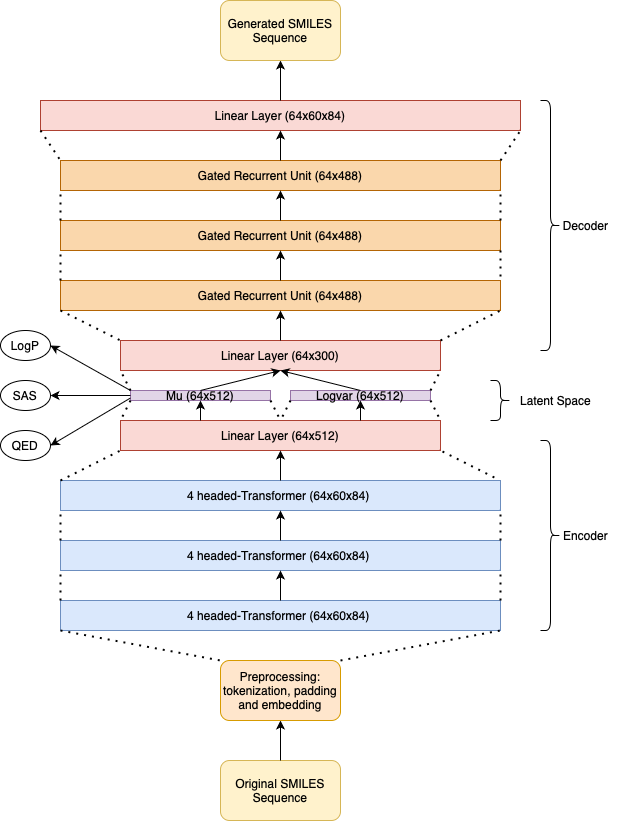

The diagram above was exported from draw.io. Its source (the exported page's mxGraphModel, read from the mxfile embedded in the PNG):
<mxGraphModel dx="954" dy="624" grid="1" gridSize="10" guides="1" tooltips="1" connect="1" arrows="1" fold="1" page="1" pageScale="1" pageWidth="827" pageHeight="1169" math="0" shadow="0">
  <root>
    <mxCell id="0" />
    <mxCell id="1" parent="0" />
    <mxCell id="WO1RUo0F57jMfH9uNYzW-1" value="Original SMILES Sequence" style="rounded=1;whiteSpace=wrap;html=1;fillColor=#fff2cc;strokeColor=#d6b656;" parent="1" vertex="1">
      <mxGeometry x="320" y="820" width="120" height="60" as="geometry" />
    </mxCell>
    <mxCell id="WO1RUo0F57jMfH9uNYzW-2" value="" style="endArrow=classic;html=1;rounded=0;exitX=0.5;exitY=0;exitDx=0;exitDy=0;" parent="1" source="WO1RUo0F57jMfH9uNYzW-1" edge="1">
      <mxGeometry width="50" height="50" relative="1" as="geometry">
        <mxPoint x="190" y="740" as="sourcePoint" />
        <mxPoint x="380" y="780" as="targetPoint" />
      </mxGeometry>
    </mxCell>
    <mxCell id="WO1RUo0F57jMfH9uNYzW-4" value="Preprocessing: tokenization, padding and embedding" style="rounded=1;whiteSpace=wrap;html=1;fillColor=#ffe6cc;strokeColor=#d79b00;" parent="1" vertex="1">
      <mxGeometry x="320" y="720" width="120" height="60" as="geometry" />
    </mxCell>
    <mxCell id="cu-IomKkTW2KlCZJc25S-1" value="4 headed-Transformer (64x60x84)&amp;nbsp;" style="rounded=0;whiteSpace=wrap;html=1;fillColor=#dae8fc;strokeColor=#6c8ebf;" parent="1" vertex="1">
      <mxGeometry x="160" y="660" width="440" height="30" as="geometry" />
    </mxCell>
    <mxCell id="cu-IomKkTW2KlCZJc25S-5" value="" style="endArrow=none;dashed=1;html=1;dashPattern=1 3;strokeWidth=2;rounded=0;entryX=1;entryY=1;entryDx=0;entryDy=0;exitX=1;exitY=0;exitDx=0;exitDy=0;" parent="1" source="WO1RUo0F57jMfH9uNYzW-4" target="cu-IomKkTW2KlCZJc25S-1" edge="1">
      <mxGeometry width="50" height="50" relative="1" as="geometry">
        <mxPoint x="440" y="720" as="sourcePoint" />
        <mxPoint x="490" y="670" as="targetPoint" />
      </mxGeometry>
    </mxCell>
    <mxCell id="cu-IomKkTW2KlCZJc25S-6" value="" style="endArrow=none;dashed=1;html=1;dashPattern=1 3;strokeWidth=2;rounded=0;exitX=0;exitY=1;exitDx=0;exitDy=0;entryX=0;entryY=0;entryDx=0;entryDy=0;" parent="1" source="cu-IomKkTW2KlCZJc25S-1" target="WO1RUo0F57jMfH9uNYzW-4" edge="1">
      <mxGeometry width="50" height="50" relative="1" as="geometry">
        <mxPoint x="390" y="640" as="sourcePoint" />
        <mxPoint x="440" y="590" as="targetPoint" />
      </mxGeometry>
    </mxCell>
    <mxCell id="cu-IomKkTW2KlCZJc25S-9" value="4 headed-Transformer (64x60x84)&amp;nbsp;" style="rounded=0;whiteSpace=wrap;html=1;fillColor=#dae8fc;strokeColor=#6c8ebf;" parent="1" vertex="1">
      <mxGeometry x="160" y="600" width="440" height="30" as="geometry" />
    </mxCell>
    <mxCell id="cu-IomKkTW2KlCZJc25S-10" value="4 headed-Transformer (64x60x84)&amp;nbsp;" style="rounded=0;whiteSpace=wrap;html=1;fillColor=#dae8fc;strokeColor=#6c8ebf;" parent="1" vertex="1">
      <mxGeometry x="160" y="540" width="440" height="30" as="geometry" />
    </mxCell>
    <mxCell id="cu-IomKkTW2KlCZJc25S-20" value="" style="endArrow=classic;html=1;rounded=0;exitX=0.5;exitY=0;exitDx=0;exitDy=0;entryX=0.5;entryY=1;entryDx=0;entryDy=0;" parent="1" source="cu-IomKkTW2KlCZJc25S-1" target="cu-IomKkTW2KlCZJc25S-9" edge="1">
      <mxGeometry width="50" height="50" relative="1" as="geometry">
        <mxPoint x="370" y="650" as="sourcePoint" />
        <mxPoint x="420" y="600" as="targetPoint" />
        <Array as="points" />
      </mxGeometry>
    </mxCell>
    <mxCell id="cu-IomKkTW2KlCZJc25S-21" value="" style="endArrow=classic;html=1;rounded=0;exitX=0.5;exitY=0;exitDx=0;exitDy=0;entryX=0.5;entryY=1;entryDx=0;entryDy=0;" parent="1" source="cu-IomKkTW2KlCZJc25S-9" target="cu-IomKkTW2KlCZJc25S-10" edge="1">
      <mxGeometry width="50" height="50" relative="1" as="geometry">
        <mxPoint x="370" y="650" as="sourcePoint" />
        <mxPoint x="420" y="600" as="targetPoint" />
      </mxGeometry>
    </mxCell>
    <mxCell id="cu-IomKkTW2KlCZJc25S-22" value="" style="endArrow=none;dashed=1;html=1;dashPattern=1 3;strokeWidth=2;rounded=0;entryX=1;entryY=1;entryDx=0;entryDy=0;exitX=1;exitY=0;exitDx=0;exitDy=0;" parent="1" source="cu-IomKkTW2KlCZJc25S-1" target="cu-IomKkTW2KlCZJc25S-9" edge="1">
      <mxGeometry width="50" height="50" relative="1" as="geometry">
        <mxPoint x="370" y="660" as="sourcePoint" />
        <mxPoint x="420" y="610" as="targetPoint" />
      </mxGeometry>
    </mxCell>
    <mxCell id="cu-IomKkTW2KlCZJc25S-24" value="" style="endArrow=none;dashed=1;html=1;dashPattern=1 3;strokeWidth=2;rounded=0;exitX=0;exitY=0;exitDx=0;exitDy=0;entryX=0;entryY=1;entryDx=0;entryDy=0;" parent="1" source="cu-IomKkTW2KlCZJc25S-1" target="cu-IomKkTW2KlCZJc25S-9" edge="1">
      <mxGeometry width="50" height="50" relative="1" as="geometry">
        <mxPoint x="370" y="660" as="sourcePoint" />
        <mxPoint x="420" y="610" as="targetPoint" />
      </mxGeometry>
    </mxCell>
    <mxCell id="cu-IomKkTW2KlCZJc25S-28" value="" style="endArrow=none;dashed=1;html=1;dashPattern=1 3;strokeWidth=2;rounded=0;exitX=0;exitY=0;exitDx=0;exitDy=0;entryX=0;entryY=1;entryDx=0;entryDy=0;" parent="1" source="cu-IomKkTW2KlCZJc25S-9" target="cu-IomKkTW2KlCZJc25S-10" edge="1">
      <mxGeometry width="50" height="50" relative="1" as="geometry">
        <mxPoint x="370" y="660" as="sourcePoint" />
        <mxPoint x="420" y="610" as="targetPoint" />
      </mxGeometry>
    </mxCell>
    <mxCell id="cu-IomKkTW2KlCZJc25S-29" value="" style="endArrow=none;dashed=1;html=1;dashPattern=1 3;strokeWidth=2;rounded=0;entryX=1;entryY=1;entryDx=0;entryDy=0;exitX=1;exitY=0;exitDx=0;exitDy=0;" parent="1" source="cu-IomKkTW2KlCZJc25S-9" target="cu-IomKkTW2KlCZJc25S-10" edge="1">
      <mxGeometry width="50" height="50" relative="1" as="geometry">
        <mxPoint x="370" y="660" as="sourcePoint" />
        <mxPoint x="420" y="610" as="targetPoint" />
      </mxGeometry>
    </mxCell>
    <mxCell id="cu-IomKkTW2KlCZJc25S-31" value="Linear Layer (64x512)" style="rounded=0;whiteSpace=wrap;html=1;fillColor=#fad9d5;strokeColor=#ae4132;" parent="1" vertex="1">
      <mxGeometry x="220" y="480" width="320" height="30" as="geometry" />
    </mxCell>
    <mxCell id="cu-IomKkTW2KlCZJc25S-32" value="" style="endArrow=classic;html=1;rounded=0;exitX=0.5;exitY=0;exitDx=0;exitDy=0;entryX=0.5;entryY=1;entryDx=0;entryDy=0;" parent="1" source="cu-IomKkTW2KlCZJc25S-10" target="cu-IomKkTW2KlCZJc25S-31" edge="1">
      <mxGeometry width="50" height="50" relative="1" as="geometry">
        <mxPoint x="370" y="490" as="sourcePoint" />
        <mxPoint x="420" y="440" as="targetPoint" />
      </mxGeometry>
    </mxCell>
    <mxCell id="cu-IomKkTW2KlCZJc25S-33" value="" style="endArrow=none;dashed=1;html=1;dashPattern=1 3;strokeWidth=2;rounded=0;exitX=0;exitY=0;exitDx=0;exitDy=0;entryX=0;entryY=1;entryDx=0;entryDy=0;" parent="1" source="cu-IomKkTW2KlCZJc25S-10" target="cu-IomKkTW2KlCZJc25S-31" edge="1">
      <mxGeometry width="50" height="50" relative="1" as="geometry">
        <mxPoint x="370" y="490" as="sourcePoint" />
        <mxPoint x="420" y="440" as="targetPoint" />
      </mxGeometry>
    </mxCell>
    <mxCell id="cu-IomKkTW2KlCZJc25S-34" value="" style="endArrow=none;dashed=1;html=1;dashPattern=1 3;strokeWidth=2;rounded=0;exitX=0.986;exitY=-0.1;exitDx=0;exitDy=0;exitPerimeter=0;entryX=1;entryY=1;entryDx=0;entryDy=0;" parent="1" source="cu-IomKkTW2KlCZJc25S-10" target="cu-IomKkTW2KlCZJc25S-31" edge="1">
      <mxGeometry width="50" height="50" relative="1" as="geometry">
        <mxPoint x="370" y="490" as="sourcePoint" />
        <mxPoint x="420" y="440" as="targetPoint" />
      </mxGeometry>
    </mxCell>
    <mxCell id="cu-IomKkTW2KlCZJc25S-40" value="Logvar (64x512)" style="rounded=0;whiteSpace=wrap;html=1;fillColor=#e1d5e7;strokeColor=#9673a6;" parent="1" vertex="1">
      <mxGeometry x="390" y="450" width="140" height="10" as="geometry" />
    </mxCell>
    <mxCell id="cu-IomKkTW2KlCZJc25S-41" value="Mu (64x512)" style="rounded=0;whiteSpace=wrap;html=1;fillColor=#e1d5e7;strokeColor=#9673a6;" parent="1" vertex="1">
      <mxGeometry x="230" y="450" width="140" height="10" as="geometry" />
    </mxCell>
    <mxCell id="cu-IomKkTW2KlCZJc25S-44" value="" style="endArrow=none;dashed=1;html=1;dashPattern=1 3;strokeWidth=2;rounded=0;entryX=0;entryY=0;entryDx=0;entryDy=0;exitX=0;exitY=1;exitDx=0;exitDy=0;" parent="1" source="cu-IomKkTW2KlCZJc25S-41" target="cu-IomKkTW2KlCZJc25S-31" edge="1">
      <mxGeometry width="50" height="50" relative="1" as="geometry">
        <mxPoint x="380" y="640" as="sourcePoint" />
        <mxPoint x="430" y="590" as="targetPoint" />
      </mxGeometry>
    </mxCell>
    <mxCell id="cu-IomKkTW2KlCZJc25S-45" value="" style="endArrow=none;dashed=1;html=1;dashPattern=1 3;strokeWidth=2;rounded=0;entryX=1;entryY=0;entryDx=0;entryDy=0;exitX=1;exitY=1;exitDx=0;exitDy=0;" parent="1" source="cu-IomKkTW2KlCZJc25S-40" target="cu-IomKkTW2KlCZJc25S-31" edge="1">
      <mxGeometry width="50" height="50" relative="1" as="geometry">
        <mxPoint x="380" y="640" as="sourcePoint" />
        <mxPoint x="430" y="590" as="targetPoint" />
      </mxGeometry>
    </mxCell>
    <mxCell id="cu-IomKkTW2KlCZJc25S-51" value="" style="endArrow=classic;html=1;rounded=0;entryX=0.5;entryY=1;entryDx=0;entryDy=0;exitX=0.25;exitY=0;exitDx=0;exitDy=0;" parent="1" source="cu-IomKkTW2KlCZJc25S-31" target="cu-IomKkTW2KlCZJc25S-41" edge="1">
      <mxGeometry width="50" height="50" relative="1" as="geometry">
        <mxPoint x="330" y="470" as="sourcePoint" />
        <mxPoint x="430" y="590" as="targetPoint" />
      </mxGeometry>
    </mxCell>
    <mxCell id="cu-IomKkTW2KlCZJc25S-52" value="" style="endArrow=classic;html=1;rounded=0;entryX=0.5;entryY=1;entryDx=0;entryDy=0;exitX=0.75;exitY=0;exitDx=0;exitDy=0;" parent="1" source="cu-IomKkTW2KlCZJc25S-31" target="cu-IomKkTW2KlCZJc25S-40" edge="1">
      <mxGeometry width="50" height="50" relative="1" as="geometry">
        <mxPoint x="380" y="640" as="sourcePoint" />
        <mxPoint x="430" y="590" as="targetPoint" />
      </mxGeometry>
    </mxCell>
    <mxCell id="cu-IomKkTW2KlCZJc25S-54" value="" style="endArrow=none;dashed=1;html=1;dashPattern=1 3;strokeWidth=2;rounded=0;entryX=0.5;entryY=0;entryDx=0;entryDy=0;exitX=1;exitY=1;exitDx=0;exitDy=0;" parent="1" source="cu-IomKkTW2KlCZJc25S-41" target="cu-IomKkTW2KlCZJc25S-31" edge="1">
      <mxGeometry width="50" height="50" relative="1" as="geometry">
        <mxPoint x="330" y="530" as="sourcePoint" />
        <mxPoint x="380" y="480" as="targetPoint" />
      </mxGeometry>
    </mxCell>
    <mxCell id="cu-IomKkTW2KlCZJc25S-55" value="" style="endArrow=none;dashed=1;html=1;dashPattern=1 3;strokeWidth=2;rounded=0;entryX=0.5;entryY=0;entryDx=0;entryDy=0;exitX=0;exitY=1;exitDx=0;exitDy=0;" parent="1" source="cu-IomKkTW2KlCZJc25S-40" target="cu-IomKkTW2KlCZJc25S-31" edge="1">
      <mxGeometry width="50" height="50" relative="1" as="geometry">
        <mxPoint x="380" y="570" as="sourcePoint" />
        <mxPoint x="430" y="520" as="targetPoint" />
      </mxGeometry>
    </mxCell>
    <mxCell id="cu-IomKkTW2KlCZJc25S-59" value="Linear Layer (64x300)" style="rounded=0;whiteSpace=wrap;html=1;fillColor=#fad9d5;strokeColor=#ae4132;" parent="1" vertex="1">
      <mxGeometry x="220" y="400" width="320" height="30" as="geometry" />
    </mxCell>
    <mxCell id="cu-IomKkTW2KlCZJc25S-60" value="" style="endArrow=none;dashed=1;html=1;dashPattern=1 3;strokeWidth=2;rounded=0;entryX=0;entryY=1;entryDx=0;entryDy=0;exitX=0;exitY=0;exitDx=0;exitDy=0;" parent="1" source="cu-IomKkTW2KlCZJc25S-41" target="cu-IomKkTW2KlCZJc25S-59" edge="1">
      <mxGeometry width="50" height="50" relative="1" as="geometry">
        <mxPoint x="380" y="530" as="sourcePoint" />
        <mxPoint x="430" y="480" as="targetPoint" />
      </mxGeometry>
    </mxCell>
    <mxCell id="cu-IomKkTW2KlCZJc25S-61" value="" style="endArrow=none;dashed=1;html=1;dashPattern=1 3;strokeWidth=2;rounded=0;entryX=1;entryY=1;entryDx=0;entryDy=0;exitX=1;exitY=0;exitDx=0;exitDy=0;" parent="1" source="cu-IomKkTW2KlCZJc25S-40" target="cu-IomKkTW2KlCZJc25S-59" edge="1">
      <mxGeometry width="50" height="50" relative="1" as="geometry">
        <mxPoint x="380" y="530" as="sourcePoint" />
        <mxPoint x="430" y="480" as="targetPoint" />
      </mxGeometry>
    </mxCell>
    <mxCell id="cu-IomKkTW2KlCZJc25S-64" value="" style="endArrow=classic;html=1;rounded=0;exitX=0.5;exitY=0;exitDx=0;exitDy=0;entryX=0.5;entryY=1;entryDx=0;entryDy=0;" parent="1" source="cu-IomKkTW2KlCZJc25S-41" target="cu-IomKkTW2KlCZJc25S-59" edge="1">
      <mxGeometry width="50" height="50" relative="1" as="geometry">
        <mxPoint x="300" y="440" as="sourcePoint" />
        <mxPoint x="350" y="390" as="targetPoint" />
      </mxGeometry>
    </mxCell>
    <mxCell id="cu-IomKkTW2KlCZJc25S-67" value="" style="endArrow=classic;html=1;rounded=0;entryX=0.5;entryY=1;entryDx=0;entryDy=0;exitX=0.5;exitY=0;exitDx=0;exitDy=0;" parent="1" source="cu-IomKkTW2KlCZJc25S-40" target="cu-IomKkTW2KlCZJc25S-59" edge="1">
      <mxGeometry width="50" height="50" relative="1" as="geometry">
        <mxPoint x="380" y="530" as="sourcePoint" />
        <mxPoint x="430" y="480" as="targetPoint" />
      </mxGeometry>
    </mxCell>
    <mxCell id="cu-IomKkTW2KlCZJc25S-70" value="Gated Recurrent Unit (64x488)" style="rounded=0;whiteSpace=wrap;html=1;fillColor=#fad7ac;strokeColor=#b46504;" parent="1" vertex="1">
      <mxGeometry x="160" y="340" width="440" height="30" as="geometry" />
    </mxCell>
    <mxCell id="cu-IomKkTW2KlCZJc25S-71" value="Gated Recurrent Unit (64x488)" style="rounded=0;whiteSpace=wrap;html=1;fillColor=#fad7ac;strokeColor=#b46504;" parent="1" vertex="1">
      <mxGeometry x="160" y="280" width="440" height="30" as="geometry" />
    </mxCell>
    <mxCell id="cu-IomKkTW2KlCZJc25S-72" value="Gated Recurrent Unit (64x488)" style="rounded=0;whiteSpace=wrap;html=1;fillColor=#fad7ac;strokeColor=#b46504;" parent="1" vertex="1">
      <mxGeometry x="160" y="220" width="440" height="30" as="geometry" />
    </mxCell>
    <mxCell id="cu-IomKkTW2KlCZJc25S-73" value="" style="endArrow=none;dashed=1;html=1;dashPattern=1 3;strokeWidth=2;rounded=0;entryX=0;entryY=0;entryDx=0;entryDy=0;exitX=0;exitY=1;exitDx=0;exitDy=0;" parent="1" source="cu-IomKkTW2KlCZJc25S-70" target="cu-IomKkTW2KlCZJc25S-59" edge="1">
      <mxGeometry width="50" height="50" relative="1" as="geometry">
        <mxPoint x="170" y="440" as="sourcePoint" />
        <mxPoint x="220" y="390" as="targetPoint" />
      </mxGeometry>
    </mxCell>
    <mxCell id="cu-IomKkTW2KlCZJc25S-74" value="" style="endArrow=none;dashed=1;html=1;dashPattern=1 3;strokeWidth=2;rounded=0;exitX=1;exitY=0;exitDx=0;exitDy=0;entryX=1;entryY=1;entryDx=0;entryDy=0;" parent="1" source="cu-IomKkTW2KlCZJc25S-59" target="cu-IomKkTW2KlCZJc25S-70" edge="1">
      <mxGeometry width="50" height="50" relative="1" as="geometry">
        <mxPoint x="390" y="360" as="sourcePoint" />
        <mxPoint x="440" y="310" as="targetPoint" />
      </mxGeometry>
    </mxCell>
    <mxCell id="cu-IomKkTW2KlCZJc25S-75" value="" style="endArrow=none;dashed=1;html=1;dashPattern=1 3;strokeWidth=2;rounded=0;exitX=0;exitY=0;exitDx=0;exitDy=0;entryX=0;entryY=1;entryDx=0;entryDy=0;" parent="1" source="cu-IomKkTW2KlCZJc25S-70" target="cu-IomKkTW2KlCZJc25S-71" edge="1">
      <mxGeometry width="50" height="50" relative="1" as="geometry">
        <mxPoint x="390" y="360" as="sourcePoint" />
        <mxPoint x="440" y="310" as="targetPoint" />
      </mxGeometry>
    </mxCell>
    <mxCell id="cu-IomKkTW2KlCZJc25S-76" value="" style="endArrow=none;dashed=1;html=1;dashPattern=1 3;strokeWidth=2;rounded=0;entryX=1;entryY=0;entryDx=0;entryDy=0;exitX=1;exitY=1;exitDx=0;exitDy=0;" parent="1" source="cu-IomKkTW2KlCZJc25S-71" target="cu-IomKkTW2KlCZJc25S-70" edge="1">
      <mxGeometry width="50" height="50" relative="1" as="geometry">
        <mxPoint x="390" y="360" as="sourcePoint" />
        <mxPoint x="440" y="310" as="targetPoint" />
      </mxGeometry>
    </mxCell>
    <mxCell id="cu-IomKkTW2KlCZJc25S-77" value="" style="endArrow=none;dashed=1;html=1;dashPattern=1 3;strokeWidth=2;rounded=0;exitX=0;exitY=0;exitDx=0;exitDy=0;entryX=0;entryY=1;entryDx=0;entryDy=0;" parent="1" source="cu-IomKkTW2KlCZJc25S-71" target="cu-IomKkTW2KlCZJc25S-72" edge="1">
      <mxGeometry width="50" height="50" relative="1" as="geometry">
        <mxPoint x="390" y="360" as="sourcePoint" />
        <mxPoint x="440" y="310" as="targetPoint" />
      </mxGeometry>
    </mxCell>
    <mxCell id="cu-IomKkTW2KlCZJc25S-78" value="" style="endArrow=none;dashed=1;html=1;dashPattern=1 3;strokeWidth=2;rounded=0;exitX=1;exitY=0;exitDx=0;exitDy=0;entryX=1;entryY=1;entryDx=0;entryDy=0;" parent="1" source="cu-IomKkTW2KlCZJc25S-71" target="cu-IomKkTW2KlCZJc25S-72" edge="1">
      <mxGeometry width="50" height="50" relative="1" as="geometry">
        <mxPoint x="390" y="360" as="sourcePoint" />
        <mxPoint x="440" y="310" as="targetPoint" />
      </mxGeometry>
    </mxCell>
    <mxCell id="cu-IomKkTW2KlCZJc25S-79" value="" style="endArrow=classic;html=1;rounded=0;exitX=0.5;exitY=0;exitDx=0;exitDy=0;entryX=0.5;entryY=1;entryDx=0;entryDy=0;" parent="1" source="cu-IomKkTW2KlCZJc25S-59" target="cu-IomKkTW2KlCZJc25S-70" edge="1">
      <mxGeometry width="50" height="50" relative="1" as="geometry">
        <mxPoint x="390" y="420" as="sourcePoint" />
        <mxPoint x="440" y="370" as="targetPoint" />
      </mxGeometry>
    </mxCell>
    <mxCell id="cu-IomKkTW2KlCZJc25S-80" value="" style="endArrow=classic;html=1;rounded=0;exitX=0.5;exitY=0;exitDx=0;exitDy=0;entryX=0.5;entryY=1;entryDx=0;entryDy=0;" parent="1" source="cu-IomKkTW2KlCZJc25S-70" target="cu-IomKkTW2KlCZJc25S-71" edge="1">
      <mxGeometry width="50" height="50" relative="1" as="geometry">
        <mxPoint x="390" y="420" as="sourcePoint" />
        <mxPoint x="440" y="370" as="targetPoint" />
      </mxGeometry>
    </mxCell>
    <mxCell id="cu-IomKkTW2KlCZJc25S-81" value="" style="endArrow=classic;html=1;rounded=0;exitX=0.5;exitY=0;exitDx=0;exitDy=0;entryX=0.5;entryY=1;entryDx=0;entryDy=0;" parent="1" source="cu-IomKkTW2KlCZJc25S-71" target="cu-IomKkTW2KlCZJc25S-72" edge="1">
      <mxGeometry width="50" height="50" relative="1" as="geometry">
        <mxPoint x="390" y="420" as="sourcePoint" />
        <mxPoint x="440" y="370" as="targetPoint" />
      </mxGeometry>
    </mxCell>
    <mxCell id="3rRnvRP5oeOs2fRp_H6f-2" value="Linear Layer (64x60x84)" style="rounded=0;whiteSpace=wrap;html=1;fillColor=#fad9d5;strokeColor=#ae4132;" parent="1" vertex="1">
      <mxGeometry x="140" y="160" width="480" height="30" as="geometry" />
    </mxCell>
    <mxCell id="3rRnvRP5oeOs2fRp_H6f-4" value="" style="endArrow=none;dashed=1;html=1;dashPattern=1 3;strokeWidth=2;rounded=0;entryX=0;entryY=0;entryDx=0;entryDy=0;exitX=0;exitY=1;exitDx=0;exitDy=0;" parent="1" source="3rRnvRP5oeOs2fRp_H6f-2" target="cu-IomKkTW2KlCZJc25S-72" edge="1">
      <mxGeometry width="50" height="50" relative="1" as="geometry">
        <mxPoint x="400" y="320" as="sourcePoint" />
        <mxPoint x="450" y="270" as="targetPoint" />
      </mxGeometry>
    </mxCell>
    <mxCell id="3rRnvRP5oeOs2fRp_H6f-5" value="" style="endArrow=none;dashed=1;html=1;dashPattern=1 3;strokeWidth=2;rounded=0;entryX=1;entryY=1;entryDx=0;entryDy=0;exitX=1;exitY=0;exitDx=0;exitDy=0;" parent="1" source="cu-IomKkTW2KlCZJc25S-72" target="3rRnvRP5oeOs2fRp_H6f-2" edge="1">
      <mxGeometry width="50" height="50" relative="1" as="geometry">
        <mxPoint x="400" y="320" as="sourcePoint" />
        <mxPoint x="450" y="270" as="targetPoint" />
      </mxGeometry>
    </mxCell>
    <mxCell id="3rRnvRP5oeOs2fRp_H6f-6" value="" style="endArrow=classic;html=1;rounded=0;exitX=0.5;exitY=0;exitDx=0;exitDy=0;entryX=0.5;entryY=1;entryDx=0;entryDy=0;" parent="1" source="cu-IomKkTW2KlCZJc25S-72" target="3rRnvRP5oeOs2fRp_H6f-2" edge="1">
      <mxGeometry width="50" height="50" relative="1" as="geometry">
        <mxPoint x="400" y="320" as="sourcePoint" />
        <mxPoint x="450" y="270" as="targetPoint" />
      </mxGeometry>
    </mxCell>
    <mxCell id="3rRnvRP5oeOs2fRp_H6f-7" value="" style="endArrow=classic;html=1;rounded=0;entryX=0.5;entryY=1;entryDx=0;entryDy=0;exitX=0.5;exitY=0;exitDx=0;exitDy=0;" parent="1" source="3rRnvRP5oeOs2fRp_H6f-2" edge="1">
      <mxGeometry width="50" height="50" relative="1" as="geometry">
        <mxPoint x="400" y="320" as="sourcePoint" />
        <mxPoint x="380" y="120" as="targetPoint" />
      </mxGeometry>
    </mxCell>
    <mxCell id="3rRnvRP5oeOs2fRp_H6f-10" value="Generated SMILES Sequence" style="rounded=1;whiteSpace=wrap;html=1;fillColor=#fff2cc;strokeColor=#d6b656;" parent="1" vertex="1">
      <mxGeometry x="320" y="60" width="120" height="60" as="geometry" />
    </mxCell>
    <mxCell id="3rRnvRP5oeOs2fRp_H6f-13" value="" style="endArrow=classic;html=1;rounded=0;exitX=0;exitY=0;exitDx=0;exitDy=0;entryX=1;entryY=0.5;entryDx=0;entryDy=0;" parent="1" source="cu-IomKkTW2KlCZJc25S-41" target="3rRnvRP5oeOs2fRp_H6f-15" edge="1">
      <mxGeometry width="50" height="50" relative="1" as="geometry">
        <mxPoint x="400" y="490" as="sourcePoint" />
        <mxPoint x="160" y="410" as="targetPoint" />
      </mxGeometry>
    </mxCell>
    <mxCell id="3rRnvRP5oeOs2fRp_H6f-14" value="" style="endArrow=classic;html=1;rounded=0;exitX=0;exitY=0.75;exitDx=0;exitDy=0;entryX=1;entryY=0.5;entryDx=0;entryDy=0;" parent="1" source="cu-IomKkTW2KlCZJc25S-41" target="3rRnvRP5oeOs2fRp_H6f-22" edge="1">
      <mxGeometry width="50" height="50" relative="1" as="geometry">
        <mxPoint x="400" y="490" as="sourcePoint" />
        <mxPoint x="150" y="515" as="targetPoint" />
      </mxGeometry>
    </mxCell>
    <mxCell id="3rRnvRP5oeOs2fRp_H6f-15" value="LogP" style="ellipse;whiteSpace=wrap;html=1;" parent="1" vertex="1">
      <mxGeometry x="100" y="390" width="50" height="30" as="geometry" />
    </mxCell>
    <mxCell id="3rRnvRP5oeOs2fRp_H6f-17" value="SAS" style="ellipse;whiteSpace=wrap;html=1;" parent="1" vertex="1">
      <mxGeometry x="100" y="440" width="50" height="30" as="geometry" />
    </mxCell>
    <mxCell id="3rRnvRP5oeOs2fRp_H6f-22" value="QED" style="ellipse;whiteSpace=wrap;html=1;" parent="1" vertex="1">
      <mxGeometry x="100" y="490" width="50" height="30" as="geometry" />
    </mxCell>
    <mxCell id="3rRnvRP5oeOs2fRp_H6f-24" value="" style="endArrow=classic;html=1;rounded=0;entryX=1;entryY=0.5;entryDx=0;entryDy=0;" parent="1" target="3rRnvRP5oeOs2fRp_H6f-17" edge="1">
      <mxGeometry width="50" height="50" relative="1" as="geometry">
        <mxPoint x="230" y="455" as="sourcePoint" />
        <mxPoint x="450" y="340" as="targetPoint" />
      </mxGeometry>
    </mxCell>
    <mxCell id="3rRnvRP5oeOs2fRp_H6f-30" value="" style="shape=curlyBracket;whiteSpace=wrap;html=1;rounded=1;flipH=1;labelPosition=right;verticalLabelPosition=middle;align=left;verticalAlign=middle;" parent="1" vertex="1">
      <mxGeometry x="640" y="500" width="20" height="190" as="geometry" />
    </mxCell>
    <mxCell id="3rRnvRP5oeOs2fRp_H6f-33" value="" style="shape=curlyBracket;whiteSpace=wrap;html=1;rounded=1;flipH=1;labelPosition=right;verticalLabelPosition=middle;align=left;verticalAlign=middle;" parent="1" vertex="1">
      <mxGeometry x="640" y="160" width="20" height="250" as="geometry" />
    </mxCell>
    <mxCell id="3rRnvRP5oeOs2fRp_H6f-34" value="Decoder" style="text;html=1;align=center;verticalAlign=middle;resizable=0;points=[];autosize=1;strokeColor=none;fillColor=none;" parent="1" vertex="1">
      <mxGeometry x="650" y="270" width="70" height="30" as="geometry" />
    </mxCell>
    <mxCell id="3rRnvRP5oeOs2fRp_H6f-36" value="Encoder" style="text;html=1;align=center;verticalAlign=middle;resizable=0;points=[];autosize=1;strokeColor=none;fillColor=none;" parent="1" vertex="1">
      <mxGeometry x="650" y="580" width="70" height="30" as="geometry" />
    </mxCell>
    <mxCell id="3rRnvRP5oeOs2fRp_H6f-37" value="" style="shape=curlyBracket;whiteSpace=wrap;html=1;rounded=1;flipH=1;labelPosition=right;verticalLabelPosition=middle;align=left;verticalAlign=middle;size=0.5;" parent="1" vertex="1">
      <mxGeometry x="590" y="440" width="20" height="40" as="geometry" />
    </mxCell>
    <mxCell id="3rRnvRP5oeOs2fRp_H6f-38" value="Latent Space" style="text;html=1;align=center;verticalAlign=middle;resizable=0;points=[];autosize=1;strokeColor=none;fillColor=none;" parent="1" vertex="1">
      <mxGeometry x="610" y="445" width="90" height="30" as="geometry" />
    </mxCell>
  </root>
</mxGraphModel>